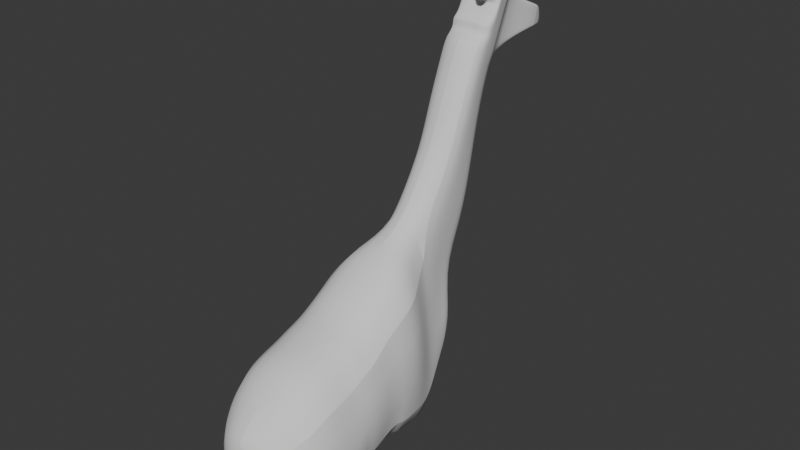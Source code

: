 # Source: Giraffe5.blend  (saved by Blender 4.1.24; exported with 4.5.12 LTS)
import bpy
from mathutils import Matrix  # noqa: F401  (used for matrix-valued properties, if any)

bpy.ops.wm.read_factory_settings(use_empty=True)
scene = bpy.context.scene
scene.name = 'Scene'

# ---- collections
col_collection = bpy.data.collections.new('Collection'); scene.collection.children.link(col_collection)

# ---- world
world_world = bpy.data.worlds.new('World'); scene.world = world_world
world_world.use_nodes = True; world_world.node_tree.nodes.clear()
_N = world_world.node_tree.nodes; _L = world_world.node_tree.links
n0 = _N.new('ShaderNodeOutputWorld'); n0.name = 'World Output'; n0.location = (300, 300)
n1 = _N.new('ShaderNodeBackground'); n1.name = 'Background'; n1.location = (10, 300)
n1.inputs[0].default_value = (0.05088, 0.05088, 0.05088, 1.0)
_L.new(n1.outputs[0], n0.inputs[0])
n0.is_active_output = True
world_world.color = (0.05088, 0.05088, 0.05088)
world_world.use_sun_shadow = False
world_world.sun_shadow_jitter_overblur = 0.0

# ---- meshes
me_cube_001 = bpy.data.meshes.new('Cube.001')
me_cube_001.from_pydata([(-1.008, 0.4568, -2.509), (-1.008, 0.4326, -0.161), (-1.0, 0.9278, -2.153), (-1.0, 0.9521, 0.0008351), (0.8867, 0.4811, -2.509), (0.8867, 0.4568, -0.161), (0.8786, 0.9035, -2.153), (0.8786, 0.9278, 0.0008351), (-1.002, -0.006094, -2.509), (-1.002, 0.01818, -0.2661), (0.8927, 0.01818, -2.509), (0.8927, 0.04245, -0.2661), (-0.9628, -0.2322, -2.47), (-0.9628, -0.2646, -0.4421), (0.8592, -0.2089, -2.47), (0.8592, -0.2412, -0.4421), (-0.869, -0.4913, -2.375), (-0.869, -0.4913, -0.6429), (0.7719, -0.4702, -2.375), (0.7719, -0.4702, -0.6429), (-0.6428, -0.7877, -2.14), (-0.6428, -0.7877, -0.8776), (0.5534, -0.7724, -2.14), (0.5534, -0.7724, -0.8776), (-0.2313, -0.9518, -1.708), (-0.2313, -1.0, -1.366), (0.1463, -0.947, -1.708), (0.1463, -0.9955, -1.366), (-0.9428, 1.242, -2.095), (-0.9428, 1.275, 0.2582), (0.8267, 1.22, -2.095), (0.8267, 1.252, 0.2582), (-0.936, 1.631, -2.159), (-0.936, 1.631, 0.5252), (0.8335, 1.608, -2.159), (0.8335, 1.608, 0.5252), (-0.8983, 2.019, -2.164), (-0.8983, 1.947, 0.708), (0.8042, 1.997, -2.164), (0.8042, 1.925, 0.708), (-0.8662, 2.351, -2.272), (-0.4413, 2.51, 0.9118), (0.7808, 2.33, -2.272), (0.2849, 2.488, 0.9118), (-0.6391, 3.012, -1.011), (-0.3411, 3.218, 0.0485), (0.5692, 2.996, -1.011), (0.1916, 3.202, 0.0485), (-0.788, 2.577, -1.716), (0.7101, 2.558, -1.716), (0.2537, 2.829, 0.2918), (-0.4068, 2.848, 0.2918), (-0.3294, 3.252, -0.5395), (-0.2046, 3.352, -0.1482), (0.2662, 3.244, -0.5395), (0.05801, 3.345, -0.1482), (0.3498, -0.8597, -1.924), (-0.437, -0.8697, -1.924), (-0.437, -0.9507, -1.081), (0.3498, -0.9406, -1.081), (-1.004, 0.6761, -2.129), (-1.004, 0.6923, -0.08007), (0.8827, 0.6761, -2.129), (0.8827, 0.6923, -0.08007), (0.8301, 1.503, -2.03), (0.8301, 1.43, 0.3917), (-0.9394, 1.526, -2.03), (-0.9394, 1.453, 0.3917), (-0.4377, 2.974, 1.564), (0.2885, 2.953, 1.564), (-0.3375, 3.635, 0.8221), (0.1952, 3.62, 0.8221), (0.2574, 3.246, 1.065), (-0.4032, 3.266, 1.065), (-0.201, 3.77, 0.6254), (0.06161, 3.762, 0.6254), (-0.4322, 3.464, 2.643), (0.294, 3.443, 2.643), (-0.3321, 3.936, 2.386), (0.2006, 3.921, 2.386), (0.2628, 3.702, 2.481), (-0.3977, 3.722, 2.481), (-0.1955, 4.145, 2.304), (0.06705, 4.137, 2.304), (-0.1948, 3.982, 1.445), (-0.3277, 3.815, 1.581), (0.06077, 3.974, 1.445), (-0.3916, 3.53, 1.745), (-0.4252, 3.263, 2.067), (0.1908, 3.799, 1.581), (0.2513, 3.512, 1.745), (0.2816, 3.243, 2.067), (-0.4295, 3.731, 3.259), (0.2968, 3.709, 3.259), (-0.3293, 4.155, 3.09), (0.2034, 4.14, 3.09), (0.2656, 3.922, 3.185), (-0.395, 3.941, 3.185), (-0.1928, 4.364, 3.008), (0.06984, 4.357, 3.008), (-0.4288, 3.814, 3.508), (0.2974, 3.793, 3.508), (-0.3287, 4.259, 3.211), (0.2041, 4.244, 3.211), (0.2662, 4.086, 3.461), (-0.3943, 4.105, 3.461), (-0.1921, 4.475, 3.183), (0.07047, 4.467, 3.183), (-0.4266, 4.351, 4.172), (0.2996, 4.331, 4.179), (-0.3264, 4.7, 4.223), (0.2063, 4.684, 4.223), (0.2684, 4.398, 4.196), (-0.3921, 4.418, 4.196), (-0.1899, 4.841, 4.127), (0.07271, 4.833, 4.127), (-0.4284, 4.011, 3.624), (0.2978, 3.99, 3.624), (-0.3283, 4.34, 3.397), (-0.1917, 4.542, 3.356), (0.07088, 4.534, 3.356), (-0.3939, 4.155, 3.573), (0.2045, 4.324, 3.397), (0.2666, 4.136, 3.573), (0.2981, 3.946, 3.789), (-0.328, 4.395, 3.522), (-0.3936, 4.195, 3.667), (0.2669, 4.175, 3.667), (-0.4281, 3.968, 3.789), (-0.1914, 4.587, 3.473), (0.07116, 4.58, 3.473), (0.2047, 4.379, 3.522), (0.2984, 4.103, 3.823), (-0.3277, 4.46, 3.672), (-0.3933, 4.242, 3.781), (0.2672, 4.223, 3.781), (-0.4278, 4.124, 3.823), (-0.1911, 4.642, 3.613), (0.07149, 4.634, 3.613), (0.2051, 4.444, 3.672), (0.2988, 4.195, 4.01), (-0.3272, 4.544, 3.865), (-0.3929, 4.304, 3.926), (0.2677, 4.284, 3.926), (-0.4274, 4.216, 4.01), (-0.1907, 4.711, 3.793), (0.07192, 4.704, 3.793), (0.2055, 4.528, 3.865), (0.2992, 4.228, 4.028), (-0.3268, 4.622, 4.044), (-0.3925, 4.361, 4.061), (0.268, 4.341, 4.061), (-0.427, 4.248, 4.021), (-0.1903, 4.776, 3.96), (0.07231, 4.769, 3.96), (0.2059, 4.606, 4.044), (-0.2607, 4.237, 4.206), (0.1322, 4.226, 4.21), (0.132, 4.171, 4.128), (-0.2609, 4.182, 4.124), (-0.7135, 2.795, -1.363), (0.2227, 3.016, 0.1701), (0.6397, 2.777, -1.363), (-0.374, 3.033, 0.1701), (0.2263, 3.433, 0.9437), (-0.3704, 3.45, 0.9437), (0.2317, 3.811, 2.434), (-0.3649, 3.829, 2.434), (0.221, 3.655, 1.663), (-0.3597, 3.672, 1.663), (0.2345, 4.031, 3.138), (-0.3621, 4.048, 3.138), (0.2351, 4.165, 3.336), (-0.3615, 4.182, 3.336), (0.2374, 4.53, 4.307), (-0.3593, 4.547, 4.307), (0.2355, 4.23, 3.485), (-0.3611, 4.247, 3.485), (0.2358, 4.277, 3.595), (-0.3608, 4.295, 3.595), (0.2361, 4.334, 3.726), (-0.3605, 4.351, 3.726), (0.2366, 4.406, 3.895), (-0.3601, 4.424, 3.895), (0.237, 4.474, 4.052), (-0.3597, 4.491, 4.052), (-0.177, 5.006, 3.305), (0.06371, 5.002, 3.305), (-0.175, 5.203, 3.86), (0.06576, 5.199, 3.86), (-0.1767, 5.039, 3.391), (0.06409, 5.036, 3.391), (-0.1764, 5.076, 3.534), (0.06434, 5.072, 3.534), (-0.1761, 5.103, 3.604), (0.06464, 5.099, 3.604), (-0.1757, 5.138, 3.694), (0.06503, 5.134, 3.694), (-0.1754, 5.17, 3.777), (0.0654, 5.167, 3.777), (-0.2222, 5.536, 3.377), (0.1143, 5.534, 3.377), (-0.2193, 5.647, 3.689), (0.1171, 5.644, 3.689), (-0.2216, 5.555, 3.425), (0.1148, 5.553, 3.425), (-0.2213, 5.576, 3.505), (0.1151, 5.573, 3.505), (-0.2208, 5.591, 3.545), (0.1156, 5.589, 3.545), (-0.2203, 5.61, 3.595), (0.1161, 5.608, 3.595), (-0.2198, 5.628, 3.642), (0.1166, 5.626, 3.642), (-0.08167, 5.838, 3.318), (-0.03929, 5.836, 3.318), (-0.08131, 5.749, 3.603), (-0.03893, 5.748, 3.603), (-0.08161, 5.848, 3.346), (-0.03922, 5.847, 3.346), (-0.08156, 5.86, 3.392), (-0.03918, 5.859, 3.392), (-0.08151, 5.853, 3.415), (-0.03912, 5.852, 3.415), (-0.08144, 5.845, 3.463), (-0.03905, 5.844, 3.463), (-0.08138, 5.809, 3.519), (-0.03899, 5.808, 3.519), (-0.06068, 0.9156, -2.153), (-0.06068, 0.8788, 0.218), (-0.06068, 0.469, -2.509), (-0.06068, 0.3836, 0.05624), (-0.05475, 0.006042, -2.509), (-0.05475, -0.03076, -0.04893), (-0.05184, -0.2206, -2.47), (-0.05184, -0.314, -0.2249), (-0.04851, -0.4807, -2.375), (-0.04851, -0.5418, -0.4256), (-0.04468, -0.78, -2.14), (-0.04468, -0.8411, -0.6604), (-0.04251, -0.9494, -1.708), (-0.04251, -0.9979, -1.366), (-0.05807, 1.231, -2.095), (-0.05807, 1.202, 0.4755), (-0.05127, 1.619, -2.159), (-0.05127, 1.558, 0.7424), (-0.04708, 2.008, -2.164), (-0.04708, 1.875, 0.9252), (-0.04269, 2.34, -2.272), (-0.07819, 2.438, 1.129), (-0.03495, 3.004, -1.011), (-0.03891, 2.568, -1.716), (-0.03159, 3.248, -0.5395), (-0.07329, 3.349, -0.1482), (-0.04359, -1.007, -0.8642), (-0.04359, -0.8647, -1.924), (-0.06068, 0.6312, 0.1371), (-0.06068, 0.6761, -2.129), (-0.05467, 1.38, 0.6089), (-0.05467, 1.514, -2.03), (-0.07458, 2.903, 1.781), (-0.06969, 3.766, 0.6254), (-0.06914, 3.392, 2.86), (-0.06425, 4.141, 2.304), (-0.07179, 3.192, 2.284), (-0.06703, 3.978, 1.445), (-0.06636, 3.659, 3.476), (-0.06146, 4.36, 3.008), (-0.06573, 3.742, 3.621), (-0.06083, 4.471, 3.183), (-0.06349, 4.341, 4.176), (-0.06007, 4.692, 4.223), (-0.06182, 4.408, 4.196), (-0.05859, 4.837, 4.127), (-0.06531, 4.001, 3.624), (-0.06504, 3.957, 3.789), (-0.06471, 4.113, 3.823), (-0.06428, 4.206, 4.01), (-0.06388, 4.238, 4.025), (-0.06423, 4.232, 4.208), (-0.06444, 4.176, 4.126), (-0.06095, 4.538, 4.307), (-0.03693, 2.786, -1.363), (-0.05667, 5.004, 3.305), (-0.05462, 5.201, 3.86), (-0.05395, 5.535, 3.377), (-0.05108, 5.646, 3.689), (-0.06048, 5.837, 3.318), (-0.06012, 5.749, 3.603), (-0.06041, 5.848, 3.346), (-0.06037, 5.86, 3.392), (-0.06032, 5.852, 3.415), (-0.06025, 5.844, 3.463), (-0.06018, 5.809, 3.519), (-0.5237, 3.915, 4.6), (-0.524, 3.733, 4.333), (-0.21, 3.715, 4.339), (-0.2096, 3.897, 4.606), (0.4397, 3.696, 4.299), (0.44, 3.908, 4.612), (0.1599, 3.929, 4.604), (0.1596, 3.716, 4.292)], [], [(60, 61, 3, 2), (229, 7, 31, 243), (62, 63, 5, 4), (231, 1, 9, 233), (257, 62, 4, 230), (256, 61, 1, 231), (232, 10, 14, 234), (4, 5, 11, 10), (1, 0, 8, 9), (230, 4, 10, 232), (234, 14, 18, 236), (9, 8, 12, 13), (233, 9, 13, 235), (10, 11, 15, 14), (237, 17, 21, 239), (13, 12, 16, 17), (235, 13, 17, 237), (14, 15, 19, 18), (255, 56, 26, 240), (18, 19, 23, 22), (236, 18, 22, 238), (17, 16, 20, 21), (240, 241, 25, 24), (58, 57, 24, 25), (254, 58, 25, 241), (56, 59, 27, 26), (65, 64, 34, 35), (2, 3, 29, 28), (7, 6, 30, 31), (228, 2, 28, 242), (245, 35, 39, 247), (259, 66, 32, 244), (258, 65, 35, 245), (66, 67, 33, 32), (39, 38, 42, 43), (32, 33, 37, 36), (35, 34, 38, 39), (244, 32, 36, 246), (282, 160, 44, 250), (246, 36, 40, 248), (247, 39, 43, 249), (36, 37, 41, 40), (253, 53, 74, 261), (47, 55, 75, 71), (160, 163, 45, 44), (161, 162, 46, 47), (43, 42, 49, 50), (40, 41, 51, 48), (163, 51, 73, 165), (248, 40, 48, 251), (252, 253, 55, 54), (44, 45, 53, 52), (47, 46, 54, 55), (250, 44, 52, 252), (22, 23, 59, 56), (239, 21, 58, 254), (21, 20, 57, 58), (238, 22, 56, 255), (229, 3, 61, 256), (228, 6, 62, 257), (6, 7, 63, 62), (0, 1, 61, 60), (28, 29, 67, 66), (243, 31, 65, 258), (242, 28, 66, 259), (31, 30, 64, 65), (169, 87, 81, 167), (265, 84, 82, 263), (84, 85, 78, 82), (51, 41, 68, 73), (249, 43, 69, 260), (53, 45, 70, 74), (43, 50, 72, 69), (161, 47, 71, 164), (262, 77, 93, 266), (166, 79, 95, 170), (77, 80, 96, 93), (87, 88, 76, 81), (89, 86, 83, 79), (91, 90, 80, 77), (168, 89, 79, 166), (264, 91, 77, 262), (260, 69, 91, 264), (164, 71, 89, 168), (69, 72, 90, 91), (71, 75, 86, 89), (73, 68, 88, 87), (74, 70, 85, 84), (261, 74, 84, 265), (165, 73, 87, 169), (95, 99, 107, 103), (97, 92, 100, 105), (171, 97, 105, 173), (82, 78, 94, 98), (263, 82, 98, 267), (167, 81, 97, 171), (81, 76, 92, 97), (79, 83, 99, 95), (120, 107, 187, 191), (153, 149, 110, 114), (270, 108, 156, 279), (93, 96, 104, 101), (170, 95, 103, 172), (266, 93, 101, 268), (98, 94, 102, 106), (267, 98, 106, 269), (271, 111, 115, 273), (281, 174, 111, 271), (270, 109, 112, 272), (185, 150, 113, 175), (150, 152, 108, 113), (155, 154, 115, 111), (148, 151, 112, 109), (184, 155, 111, 174), (172, 103, 122, 176), (101, 104, 123, 117), (103, 107, 120, 122), (105, 100, 116, 121), (173, 105, 121, 177), (268, 101, 117, 274), (106, 102, 118, 119), (115, 154, 199, 189), (176, 122, 131, 178), (117, 123, 127, 124), (122, 120, 130, 131), (121, 116, 128, 126), (177, 121, 126, 179), (274, 117, 124, 275), (119, 118, 125, 129), (119, 129, 192, 190), (178, 131, 139, 180), (124, 127, 135, 132), (131, 130, 138, 139), (126, 128, 136, 134), (179, 126, 134, 181), (275, 124, 132, 276), (129, 125, 133, 137), (153, 114, 188, 198), (180, 139, 147, 182), (132, 135, 143, 140), (139, 138, 146, 147), (134, 136, 144, 142), (181, 134, 142, 183), (276, 132, 140, 277), (137, 133, 141, 145), (106, 119, 190, 186), (182, 147, 155, 184), (140, 143, 151, 148), (147, 146, 154, 155), (142, 144, 152, 150), (183, 142, 150, 185), (277, 140, 148, 278), (145, 141, 149, 153), (154, 146, 197, 199), (157, 279, 300, 299), (108, 152, 159, 156), (278, 148, 158, 280), (148, 109, 157, 158), (141, 183, 185, 149), (143, 182, 184, 151), (133, 181, 183, 141), (135, 180, 182, 143), (125, 179, 181, 133), (127, 178, 180, 135), (118, 177, 179, 125), (123, 176, 178, 127), (102, 173, 177, 118), (104, 172, 176, 123), (151, 184, 174, 112), (149, 185, 175, 110), (272, 112, 174, 281), (96, 170, 172, 104), (78, 167, 171, 94), (94, 171, 173, 102), (70, 165, 169, 85), (72, 164, 168, 90), (90, 168, 166, 80), (80, 166, 170, 96), (50, 161, 164, 72), (85, 169, 167, 78), (45, 163, 165, 70), (50, 49, 162, 161), (48, 51, 163, 160), (251, 48, 160, 282), (199, 197, 211, 213), (196, 198, 212, 210), (193, 191, 205, 207), (190, 192, 206, 204), (197, 195, 209, 211), (191, 187, 201, 205), (130, 120, 191, 193), (269, 106, 186, 283), (273, 115, 189, 284), (129, 137, 194, 192), (138, 130, 193, 195), (137, 145, 196, 194), (146, 138, 195, 197), (145, 153, 198, 196), (209, 207, 221, 223), (285, 200, 214, 287), (206, 208, 222, 220), (213, 211, 225, 227), (210, 212, 226, 224), (207, 205, 219, 221), (192, 194, 208, 206), (283, 186, 200, 285), (195, 193, 207, 209), (284, 189, 203, 286), (198, 188, 202, 212), (186, 190, 204, 200), (189, 199, 213, 203), (194, 196, 210, 208), (293, 226, 216, 288), (287, 214, 218, 289), (289, 218, 220, 290), (290, 220, 222, 291), (291, 222, 224, 292), (292, 224, 226, 293), (286, 203, 217, 288), (212, 202, 216, 226), (200, 204, 218, 214), (203, 213, 227, 217), (208, 210, 224, 222), (205, 201, 215, 219), (211, 209, 223, 225), (204, 206, 220, 218), (202, 286, 288, 216), (225, 292, 293, 227), (223, 291, 292, 225), (221, 290, 291, 223), (219, 289, 290, 221), (215, 287, 289, 219), (227, 293, 288, 217), (188, 284, 286, 202), (187, 283, 285, 201), (201, 285, 287, 215), (114, 273, 284, 188), (107, 269, 283, 187), (49, 251, 282, 162), (113, 272, 281, 175), (152, 278, 280, 159), (279, 156, 294, 297), (144, 277, 278, 152), (136, 276, 277, 144), (128, 275, 276, 136), (116, 274, 275, 128), (100, 268, 274, 116), (108, 270, 272, 113), (175, 281, 271, 110), (110, 271, 273, 114), (99, 267, 269, 107), (92, 266, 268, 100), (109, 270, 279, 157), (83, 263, 267, 99), (75, 261, 265, 86), (68, 260, 264, 88), (88, 264, 262, 76), (76, 262, 266, 92), (41, 249, 260, 68), (86, 265, 263, 83), (30, 242, 259, 64), (29, 243, 258, 67), (2, 228, 257, 60), (7, 229, 256, 63), (20, 238, 255, 57), (23, 239, 254, 59), (46, 250, 252, 54), (52, 53, 253, 252), (42, 248, 251, 49), (55, 253, 261, 75), (37, 247, 249, 41), (38, 246, 248, 42), (162, 282, 250, 46), (34, 244, 246, 38), (67, 258, 245, 33), (64, 259, 244, 34), (33, 245, 247, 37), (6, 228, 242, 30), (59, 254, 241, 27), (26, 27, 241, 240), (16, 236, 238, 20), (57, 255, 240, 24), (15, 235, 237, 19), (19, 237, 239, 23), (11, 233, 235, 15), (12, 234, 236, 16), (0, 230, 232, 8), (8, 232, 234, 12), (63, 256, 231, 5), (60, 257, 230, 0), (5, 231, 233, 11), (3, 229, 243, 29), (295, 296, 297, 294), (156, 159, 295, 294), (280, 279, 297, 296), (159, 280, 296, 295), (301, 298, 299, 300), (158, 157, 299, 298), (280, 158, 298, 301), (279, 280, 301, 300)])
me_cube_001.polygons.foreach_set('use_smooth', [True] * 300)
_k = set([(0, 8), (0, 60), (0, 230), (1, 9), (1, 61), (2, 28), (2, 60), (3, 29), (3, 61), (4, 10), (4, 62), (4, 230), (5, 11), (5, 63), (6, 30), (6, 62), (7, 31), (7, 63), (8, 12), (9, 13), (10, 14), (11, 15), (12, 16), (13, 17), (14, 18), (15, 19), (16, 20), (17, 21), (18, 22), (19, 23), (20, 57), (20, 238), (21, 58), (22, 56), (22, 238), (23, 59), (28, 66), (29, 67), (30, 64), (31, 65), (32, 36), (32, 66), (32, 244), (33, 37), (33, 67), (34, 38), (34, 64), (34, 244), (35, 39), (35, 65), (36, 40), (37, 41), (38, 42), (39, 43), (40, 48), (40, 248), (41, 68), (41, 249), (42, 49), (42, 248), (43, 69), (43, 249), (44, 45), (44, 52), (44, 160), (46, 47), (46, 54), (46, 162), (48, 160), (49, 162), (52, 53), (53, 74), (54, 55), (55, 75), (58, 254), (59, 254), (60, 257), (62, 257), (64, 259), (66, 259), (68, 88), (69, 91), (74, 84), (75, 86), (76, 88), (76, 92), (77, 91), (77, 93), (82, 84), (82, 98), (83, 86), (83, 99), (92, 100), (93, 101), (98, 106), (99, 107), (100, 116), (100, 268), (101, 117), (101, 268), (106, 119), (106, 186), (106, 269), (107, 120), (107, 187), (107, 269), (108, 113), (108, 152), (108, 156), (108, 270), (109, 112), (109, 148), (109, 157), (109, 270), (110, 114), (110, 175), (111, 115), (111, 174), (112, 174), (112, 272), (113, 175), (113, 272), (114, 153), (114, 188), (115, 154), (115, 189), (116, 128), (116, 274), (117, 124), (117, 274), (119, 129), (120, 130), (124, 132), (124, 275), (128, 136), (128, 275), (129, 137), (130, 138), (132, 140), (132, 276), (136, 144), (136, 276), (137, 145), (138, 146), (140, 148), (140, 277), (144, 152), (144, 277), (145, 153), (146, 154), (148, 158), (148, 278), (152, 159), (152, 278), (156, 159), (156, 279), (157, 158), (157, 279), (158, 280), (159, 280), (174, 281), (175, 281), (186, 200), (187, 201), (188, 202), (189, 203), (200, 204), (200, 214), (201, 205), (201, 215), (202, 212), (202, 216), (203, 213), (203, 217), (205, 207), (206, 208), (207, 209), (208, 210), (209, 211), (210, 212), (211, 213), (214, 218), (214, 287), (215, 219), (215, 287), (216, 226), (217, 227), (218, 220), (219, 221), (220, 222), (220, 290), (221, 223), (221, 290), (222, 224), (223, 225), (224, 226), (225, 227), (237, 239), (239, 254), (247, 249), (249, 260), (260, 264), (262, 264), (262, 266), (266, 268), (294, 295), (294, 297), (295, 296), (298, 299), (298, 301), (299, 300)])
me_cube_001.attributes.new('sharp_edge', 'BOOLEAN', 'EDGE').data.foreach_set('value', [ (min(e.vertices), max(e.vertices)) in _k for e in me_cube_001.edges])
_uv = me_cube_001.uv_layers.new(name='UVMap')
_uv.uv.foreach_set('vector', [0.375, 0.125, 0.625, 0.125, 0.625, 0.25, 0.375, 0.25, 0.75, 0.5, 0.625, 0.5, 0.625, 0.5, 0.75, 0.5, 0.375, 0.625, 0.625, 0.625, 0.625, 0.75, 0.375, 0.75, 0.75, 0.75, 0.875, 0.75, 0.875, 0.75, 0.75, 0.75, 0.25, 0.625, 0.375, 0.625, 0.375, 0.75, 0.25, 0.75, 0.75, 0.625, 0.875, 0.625, 0.875, 0.75, 0.75, 0.75, 0.25, 0.75, 0.375, 0.75, 0.375, 0.75, 0.25, 0.75, 0.375, 0.75, 0.625, 0.75, 0.625, 0.75, 0.375, 0.75, 0.625, 0.0, 0.375, 0.0, 0.375, 0.0, 0.625, 0.0, 0.25, 0.75, 0.375, 0.75, 0.375, 0.75, 0.25, 0.75, 0.25, 0.75, 0.375, 0.75, 0.375, 0.75, 0.25, 0.75, 0.625, 0.0, 0.375, 0.0, 0.375, 0.0, 0.625, 0.0, 0.75, 0.75, 0.875, 0.75, 0.875, 0.75, 0.75, 0.75, 0.375, 0.75, 0.625, 0.75, 0.625, 0.75, 0.375, 0.75, 0.75, 0.75, 0.875, 0.75, 0.875, 0.75, 0.75, 0.75, 0.625, 0.0, 0.375, 0.0, 0.375, 0.0, 0.625, 0.0, 0.75, 0.75, 0.875, 0.75, 0.875, 0.75, 0.75, 0.75, 0.375, 0.75, 0.625, 0.75, 0.625, 0.75, 0.375, 0.75, 0.25, 0.75, 0.375, 0.75, 0.375, 0.75, 0.25, 0.75, 0.375, 0.75, 0.625, 0.75, 0.625, 0.75, 0.375, 0.75, 0.25, 0.75, 0.375, 0.75, 0.375, 0.75, 0.25, 0.75, 0.625, 0.0, 0.375, 0.0, 0.375, 0.0, 0.625, 0.0, 0.375, 0.875, 0.625, 0.875, 0.625, 1.0, 0.375, 1.0, 0.625, 0.0, 0.375, 0.0, 0.375, 0.0, 0.625, 0.0, 0.75, 0.75, 0.875, 0.75, 0.875, 0.75, 0.75, 0.75, 0.375, 0.75, 0.625, 0.75, 0.625, 0.75, 0.375, 0.75, 0.625, 0.5, 0.375, 0.5, 0.375, 0.5, 0.625, 0.5, 0.375, 0.25, 0.625, 0.25, 0.625, 0.25, 0.375, 0.25, 0.625, 0.5, 0.375, 0.5, 0.375, 0.5, 0.625, 0.5, 0.25, 0.5, 0.125, 0.5, 0.125, 0.5, 0.25, 0.5, 0.75, 0.5, 0.625, 0.5, 0.625, 0.5, 0.75, 0.5, 0.25, 0.5, 0.125, 0.5, 0.125, 0.5, 0.25, 0.5, 0.75, 0.5, 0.625, 0.5, 0.625, 0.5, 0.75, 0.5, 0.375, 0.25, 0.625, 0.25, 0.625, 0.25, 0.375, 0.25, 0.625, 0.5, 0.375, 0.5, 0.375, 0.5, 0.625, 0.5, 0.375, 0.25, 0.625, 0.25, 0.625, 0.25, 0.375, 0.25, 0.625, 0.5, 0.375, 0.5, 0.375, 0.5, 0.625, 0.5, 0.25, 0.5, 0.125, 0.5, 0.125, 0.5, 0.25, 0.5, 0.25, 0.5, 0.125, 0.5, 0.125, 0.5, 0.25, 0.5, 0.25, 0.5, 0.125, 0.5, 0.125, 0.5, 0.25, 0.5, 0.75, 0.5, 0.625, 0.5, 0.625, 0.5, 0.75, 0.5, 0.375, 0.25, 0.625, 0.25, 0.625, 0.25, 0.375, 0.25, 0.625, 0.375, 0.625, 0.25, 0.625, 0.25, 0.625, 0.375, 0.625, 0.5, 0.625, 0.5, 0.625, 0.5, 0.625, 0.5, 0.375, 0.25, 0.625, 0.25, 0.625, 0.25, 0.375, 0.25, 0.625, 0.5, 0.375, 0.5, 0.375, 0.5, 0.625, 0.5, 0.625, 0.5, 0.375, 0.5, 0.375, 0.5, 0.625, 0.5, 0.375, 0.25, 0.625, 0.25, 0.625, 0.25, 0.375, 0.25, 0.625, 0.25, 0.625, 0.25, 0.625, 0.25, 0.625, 0.25, 0.25, 0.5, 0.125, 0.5, 0.125, 0.5, 0.25, 0.5, 0.375, 0.375, 0.625, 0.375, 0.625, 0.5, 0.375, 0.5, 0.375, 0.25, 0.625, 0.25, 0.625, 0.25, 0.375, 0.25, 0.625, 0.5, 0.375, 0.5, 0.375, 0.5, 0.625, 0.5, 0.25, 0.5, 0.125, 0.5, 0.125, 0.5, 0.25, 0.5, 0.375, 0.75, 0.625, 0.75, 0.625, 0.75, 0.375, 0.75, 0.75, 0.75, 0.875, 0.75, 0.875, 0.75, 0.75, 0.75, 0.625, 0.0, 0.375, 0.0, 0.375, 0.0, 0.625, 0.0, 0.25, 0.75, 0.375, 0.75, 0.375, 0.75, 0.25, 0.75, 0.75, 0.5, 0.875, 0.5, 0.875, 0.625, 0.75, 0.625, 0.25, 0.5, 0.375, 0.5, 0.375, 0.625, 0.25, 0.625, 0.375, 0.5, 0.625, 0.5, 0.625, 0.625, 0.375, 0.625, 0.375, 0.0, 0.625, 0.0, 0.625, 0.125, 0.375, 0.125, 0.375, 0.25, 0.625, 0.25, 0.625, 0.25, 0.375, 0.25, 0.75, 0.5, 0.625, 0.5, 0.625, 0.5, 0.75, 0.5, 0.25, 0.5, 0.125, 0.5, 0.125, 0.5, 0.25, 0.5, 0.625, 0.5, 0.375, 0.5, 0.375, 0.5, 0.625, 0.5, 0.625, 0.25, 0.625, 0.25, 0.625, 0.25, 0.625, 0.25, 0.625, 0.375, 0.625, 0.25, 0.625, 0.25, 0.625, 0.375, 0.625, 0.25, 0.625, 0.25, 0.625, 0.25, 0.625, 0.25, 0.625, 0.25, 0.625, 0.25, 0.625, 0.25, 0.625, 0.25, 0.75, 0.5, 0.625, 0.5, 0.625, 0.5, 0.75, 0.5, 0.625, 0.25, 0.625, 0.25, 0.625, 0.25, 0.625, 0.25, 0.625, 0.5, 0.625, 0.5, 0.625, 0.5, 0.625, 0.5, 0.625, 0.5, 0.625, 0.5, 0.625, 0.5, 0.625, 0.5, 0.75, 0.5, 0.625, 0.5, 0.625, 0.5, 0.75, 0.5, 0.625, 0.5, 0.625, 0.5, 0.625, 0.5, 0.625, 0.5, 0.625, 0.5, 0.625, 0.5, 0.625, 0.5, 0.625, 0.5, 0.625, 0.25, 0.625, 0.25, 0.625, 0.25, 0.625, 0.25, 0.625, 0.5, 0.625, 0.5, 0.625, 0.5, 0.625, 0.5, 0.625, 0.5, 0.625, 0.5, 0.625, 0.5, 0.625, 0.5, 0.625, 0.5, 0.625, 0.5, 0.625, 0.5, 0.625, 0.5, 0.75, 0.5, 0.625, 0.5, 0.625, 0.5, 0.75, 0.5, 0.75, 0.5, 0.625, 0.5, 0.625, 0.5, 0.75, 0.5, 0.625, 0.5, 0.625, 0.5, 0.625, 0.5, 0.625, 0.5, 0.625, 0.5, 0.625, 0.5, 0.625, 0.5, 0.625, 0.5, 0.625, 0.5, 0.625, 0.5, 0.625, 0.5, 0.625, 0.5, 0.625, 0.25, 0.625, 0.25, 0.625, 0.25, 0.625, 0.25, 0.625, 0.25, 0.625, 0.25, 0.625, 0.25, 0.625, 0.25, 0.625, 0.375, 0.625, 0.25, 0.625, 0.25, 0.625, 0.375, 0.625, 0.25, 0.625, 0.25, 0.625, 0.25, 0.625, 0.25, 0.625, 0.5, 0.625, 0.5, 0.625, 0.5, 0.625, 0.5, 0.625, 0.25, 0.625, 0.25, 0.625, 0.25, 0.625, 0.25, 0.625, 0.25, 0.625, 0.25, 0.625, 0.25, 0.625, 0.25, 0.625, 0.25, 0.625, 0.25, 0.625, 0.25, 0.625, 0.25, 0.625, 0.375, 0.625, 0.25, 0.625, 0.25, 0.625, 0.375, 0.625, 0.25, 0.625, 0.25, 0.625, 0.25, 0.625, 0.25, 0.625, 0.25, 0.625, 0.25, 0.625, 0.25, 0.625, 0.25, 0.625, 0.5, 0.625, 0.5, 0.625, 0.5, 0.625, 0.5, 0.625, 0.5, 0.625, 0.5, 0.625, 0.5, 0.625, 0.5, 0.625, 0.25, 0.625, 0.25, 0.625, 0.25, 0.625, 0.25, 0.75, 0.5, 0.875, 0.5, 0.875, 0.5, 0.75, 0.5, 0.625, 0.5, 0.625, 0.5, 0.625, 0.5, 0.625, 0.5, 0.625, 0.5, 0.625, 0.5, 0.625, 0.5, 0.625, 0.5, 0.75, 0.5, 0.625, 0.5, 0.625, 0.5, 0.75, 0.5, 0.625, 0.25, 0.625, 0.25, 0.625, 0.25, 0.625, 0.25, 0.625, 0.375, 0.625, 0.25, 0.625, 0.25, 0.625, 0.375, 0.75, 0.5, 0.625, 0.5, 0.625, 0.5, 0.75, 0.5, 0.75, 0.5, 0.625, 0.5, 0.625, 0.5, 0.75, 0.5, 0.75, 0.5, 0.625, 0.5, 0.625, 0.5, 0.75, 0.5, 0.625, 0.25, 0.625, 0.25, 0.625, 0.25, 0.625, 0.25, 0.625, 0.25, 0.625, 0.25, 0.625, 0.25, 0.625, 0.25, 0.625, 0.5, 0.625, 0.5, 0.625, 0.5, 0.625, 0.5, 0.625, 0.5, 0.625, 0.5, 0.625, 0.5, 0.625, 0.5, 0.625, 0.5, 0.625, 0.5, 0.625, 0.5, 0.625, 0.5, 0.625, 0.5, 0.625, 0.5, 0.625, 0.5, 0.625, 0.5, 0.625, 0.5, 0.625, 0.5, 0.625, 0.5, 0.625, 0.5, 0.625, 0.5, 0.625, 0.5, 0.625, 0.5, 0.625, 0.5, 0.625, 0.25, 0.625, 0.25, 0.625, 0.25, 0.625, 0.25, 0.625, 0.25, 0.625, 0.25, 0.625, 0.25, 0.625, 0.25, 0.75, 0.5, 0.625, 0.5, 0.625, 0.5, 0.75, 0.5, 0.625, 0.25, 0.625, 0.25, 0.625, 0.25, 0.625, 0.25, 0.625, 0.5, 0.625, 0.5, 0.625, 0.5, 0.625, 0.5, 0.625, 0.5, 0.625, 0.5, 0.625, 0.5, 0.625, 0.5, 0.625, 0.5, 0.625, 0.5, 0.625, 0.5, 0.625, 0.5, 0.625, 0.5, 0.625, 0.5, 0.625, 0.5, 0.625, 0.5, 0.625, 0.25, 0.625, 0.25, 0.625, 0.25, 0.625, 0.25, 0.625, 0.25, 0.625, 0.25, 0.625, 0.25, 0.625, 0.25, 0.75, 0.5, 0.625, 0.5, 0.625, 0.5, 0.75, 0.5, 0.625, 0.25, 0.625, 0.25, 0.625, 0.25, 0.625, 0.25, 0.625, 0.25, 0.625, 0.25, 0.625, 0.25, 0.625, 0.25, 0.625, 0.5, 0.625, 0.5, 0.625, 0.5, 0.625, 0.5, 0.625, 0.5, 0.625, 0.5, 0.625, 0.5, 0.625, 0.5, 0.625, 0.5, 0.625, 0.5, 0.625, 0.5, 0.625, 0.5, 0.625, 0.25, 0.625, 0.25, 0.625, 0.25, 0.625, 0.25, 0.625, 0.25, 0.625, 0.25, 0.625, 0.25, 0.625, 0.25, 0.75, 0.5, 0.625, 0.5, 0.625, 0.5, 0.75, 0.5, 0.625, 0.25, 0.625, 0.25, 0.625, 0.25, 0.625, 0.25, 0.625, 0.25, 0.625, 0.25, 0.625, 0.25, 0.625, 0.25, 0.625, 0.5, 0.625, 0.5, 0.625, 0.5, 0.625, 0.5, 0.625, 0.5, 0.625, 0.5, 0.625, 0.5, 0.625, 0.5, 0.625, 0.5, 0.625, 0.5, 0.625, 0.5, 0.625, 0.5, 0.625, 0.25, 0.625, 0.25, 0.625, 0.25, 0.625, 0.25, 0.625, 0.25, 0.625, 0.25, 0.625, 0.25, 0.625, 0.25, 0.75, 0.5, 0.625, 0.5, 0.625, 0.5, 0.75, 0.5, 0.625, 0.25, 0.625, 0.25, 0.625, 0.25, 0.625, 0.25, 0.625, 0.25, 0.625, 0.25, 0.625, 0.25, 0.625, 0.25, 0.625, 0.5, 0.625, 0.5, 0.625, 0.5, 0.625, 0.5, 0.625, 0.5, 0.625, 0.5, 0.625, 0.5, 0.625, 0.5, 0.625, 0.5, 0.625, 0.5, 0.625, 0.5, 0.625, 0.5, 0.625, 0.25, 0.625, 0.25, 0.625, 0.25, 0.625, 0.25, 0.625, 0.25, 0.625, 0.25, 0.625, 0.25, 0.625, 0.25, 0.75, 0.5, 0.625, 0.5, 0.625, 0.5, 0.75, 0.5, 0.625, 0.25, 0.625, 0.25, 0.625, 0.25, 0.625, 0.25, 0.625, 0.5, 0.625, 0.5, 0.625, 0.5, 0.625, 0.5, 0.625, 0.5, 0.75, 0.5, 0.75, 0.5, 0.625, 0.5, 0.625, 0.25, 0.625, 0.25, 0.625, 0.25, 0.625, 0.25, 0.75, 0.5, 0.625, 0.5, 0.625, 0.5, 0.75, 0.5, 0.625, 0.5, 0.625, 0.5, 0.625, 0.5, 0.625, 0.5, 0.625, 0.25, 0.625, 0.25, 0.625, 0.25, 0.625, 0.25, 0.625, 0.5, 0.625, 0.5, 0.625, 0.5, 0.625, 0.5, 0.625, 0.25, 0.625, 0.25, 0.625, 0.25, 0.625, 0.25, 0.625, 0.5, 0.625, 0.5, 0.625, 0.5, 0.625, 0.5, 0.625, 0.25, 0.625, 0.25, 0.625, 0.25, 0.625, 0.25, 0.625, 0.5, 0.625, 0.5, 0.625, 0.5, 0.625, 0.5, 0.625, 0.25, 0.625, 0.25, 0.625, 0.25, 0.625, 0.25, 0.625, 0.5, 0.625, 0.5, 0.625, 0.5, 0.625, 0.5, 0.625, 0.25, 0.625, 0.25, 0.625, 0.25, 0.625, 0.25, 0.625, 0.5, 0.625, 0.5, 0.625, 0.5, 0.625, 0.5, 0.625, 0.5, 0.625, 0.5, 0.625, 0.5, 0.625, 0.5, 0.625, 0.25, 0.625, 0.25, 0.625, 0.25, 0.625, 0.25, 0.75, 0.5, 0.625, 0.5, 0.625, 0.5, 0.75, 0.5, 0.625, 0.5, 0.625, 0.5, 0.625, 0.5, 0.625, 0.5, 0.625, 0.25, 0.625, 0.25, 0.625, 0.25, 0.625, 0.25, 0.625, 0.25, 0.625, 0.25, 0.625, 0.25, 0.625, 0.25, 0.625, 0.25, 0.625, 0.25, 0.625, 0.25, 0.625, 0.25, 0.625, 0.5, 0.625, 0.5, 0.625, 0.5, 0.625, 0.5, 0.625, 0.5, 0.625, 0.5, 0.625, 0.5, 0.625, 0.5, 0.625, 0.5, 0.625, 0.5, 0.625, 0.5, 0.625, 0.5, 0.625, 0.5, 0.625, 0.5, 0.625, 0.5, 0.625, 0.5, 0.625, 0.25, 0.625, 0.25, 0.625, 0.25, 0.625, 0.25, 0.625, 0.25, 0.625, 0.25, 0.625, 0.25, 0.625, 0.25, 0.625, 0.5, 0.375, 0.5, 0.375, 0.5, 0.625, 0.5, 0.375, 0.25, 0.625, 0.25, 0.625, 0.25, 0.375, 0.25, 0.25, 0.5, 0.125, 0.5, 0.125, 0.5, 0.25, 0.5, 0.625, 0.5, 0.625, 0.5, 0.625, 0.5, 0.625, 0.5, 0.625, 0.25, 0.625, 0.25, 0.625, 0.25, 0.625, 0.25, 0.625, 0.5, 0.625, 0.5, 0.625, 0.5, 0.625, 0.5, 0.625, 0.25, 0.625, 0.25, 0.625, 0.25, 0.625, 0.25, 0.625, 0.5, 0.625, 0.5, 0.625, 0.5, 0.625, 0.5, 0.625, 0.5, 0.625, 0.5, 0.625, 0.5, 0.625, 0.5, 0.625, 0.5, 0.625, 0.5, 0.625, 0.5, 0.625, 0.5, 0.625, 0.375, 0.625, 0.25, 0.625, 0.25, 0.625, 0.375, 0.75, 0.5, 0.625, 0.5, 0.625, 0.5, 0.75, 0.5, 0.625, 0.25, 0.625, 0.25, 0.625, 0.25, 0.625, 0.25, 0.625, 0.5, 0.625, 0.5, 0.625, 0.5, 0.625, 0.5, 0.625, 0.25, 0.625, 0.25, 0.625, 0.25, 0.625, 0.25, 0.625, 0.5, 0.625, 0.5, 0.625, 0.5, 0.625, 0.5, 0.625, 0.25, 0.625, 0.25, 0.625, 0.25, 0.625, 0.25, 0.625, 0.5, 0.625, 0.5, 0.625, 0.5, 0.625, 0.5, 0.625, 0.375, 0.625, 0.25, 0.625, 0.25, 0.625, 0.375, 0.625, 0.25, 0.625, 0.25, 0.625, 0.25, 0.625, 0.25, 0.625, 0.5, 0.625, 0.5, 0.625, 0.5, 0.625, 0.5, 0.625, 0.25, 0.625, 0.25, 0.625, 0.25, 0.625, 0.25, 0.625, 0.5, 0.625, 0.5, 0.625, 0.5, 0.625, 0.5, 0.625, 0.25, 0.625, 0.25, 0.625, 0.25, 0.625, 0.25, 0.625, 0.375, 0.625, 0.25, 0.625, 0.25, 0.625, 0.375, 0.625, 0.5, 0.625, 0.5, 0.625, 0.5, 0.625, 0.5, 0.75, 0.5, 0.625, 0.5, 0.625, 0.5, 0.75, 0.5, 0.625, 0.25, 0.625, 0.25, 0.625, 0.25, 0.625, 0.25, 0.625, 0.25, 0.625, 0.25, 0.625, 0.25, 0.625, 0.25, 0.625, 0.5, 0.625, 0.5, 0.625, 0.5, 0.625, 0.5, 0.625, 0.25, 0.625, 0.25, 0.625, 0.25, 0.625, 0.25, 0.625, 0.375, 0.625, 0.25, 0.625, 0.25, 0.625, 0.375, 0.625, 0.375, 0.625, 0.25, 0.625, 0.25, 0.625, 0.375, 0.625, 0.375, 0.625, 0.25, 0.625, 0.25, 0.625, 0.375, 0.625, 0.375, 0.625, 0.25, 0.625, 0.25, 0.625, 0.375, 0.625, 0.375, 0.625, 0.25, 0.625, 0.25, 0.625, 0.375, 0.625, 0.375, 0.625, 0.25, 0.625, 0.25, 0.625, 0.375, 0.75, 0.5, 0.625, 0.5, 0.625, 0.5, 0.75, 0.5, 0.625, 0.25, 0.625, 0.25, 0.625, 0.25, 0.625, 0.25, 0.625, 0.25, 0.625, 0.25, 0.625, 0.25, 0.625, 0.25, 0.625, 0.5, 0.625, 0.5, 0.625, 0.5, 0.625, 0.5, 0.625, 0.25, 0.625, 0.25, 0.625, 0.25, 0.625, 0.25, 0.625, 0.5, 0.625, 0.5, 0.625, 0.5, 0.625, 0.5, 0.625, 0.5, 0.625, 0.5, 0.625, 0.5, 0.625, 0.5, 0.625, 0.25, 0.625, 0.25, 0.625, 0.25, 0.625, 0.25, 0.875, 0.5, 0.75, 0.5, 0.75, 0.5, 0.875, 0.5, 0.625, 0.5, 0.625, 0.375, 0.625, 0.375, 0.625, 0.5, 0.625, 0.5, 0.625, 0.375, 0.625, 0.375, 0.625, 0.5, 0.625, 0.5, 0.625, 0.375, 0.625, 0.375, 0.625, 0.5, 0.625, 0.5, 0.625, 0.375, 0.625, 0.375, 0.625, 0.5, 0.625, 0.5, 0.625, 0.375, 0.625, 0.375, 0.625, 0.5, 0.625, 0.5, 0.625, 0.375, 0.625, 0.375, 0.625, 0.5, 0.875, 0.5, 0.75, 0.5, 0.75, 0.5, 0.875, 0.5, 0.625, 0.5, 0.625, 0.375, 0.625, 0.375, 0.625, 0.5, 0.625, 0.5, 0.625, 0.375, 0.625, 0.375, 0.625, 0.5, 0.875, 0.5, 0.75, 0.5, 0.75, 0.5, 0.875, 0.5, 0.625, 0.5, 0.625, 0.375, 0.625, 0.375, 0.625, 0.5, 0.375, 0.5, 0.25, 0.5, 0.25, 0.5, 0.375, 0.5, 0.875, 0.5, 0.75, 0.5, 0.75, 0.5, 0.875, 0.5, 0.875, 0.5, 0.75, 0.5, 0.75, 0.5, 0.875, 0.5, 0.75, 0.5, 0.875, 0.5, 0.875, 0.5, 0.75, 0.5, 0.875, 0.5, 0.75, 0.5, 0.75, 0.5, 0.875, 0.5, 0.875, 0.5, 0.75, 0.5, 0.75, 0.5, 0.875, 0.5, 0.875, 0.5, 0.75, 0.5, 0.75, 0.5, 0.875, 0.5, 0.875, 0.5, 0.75, 0.5, 0.75, 0.5, 0.875, 0.5, 0.875, 0.5, 0.75, 0.5, 0.75, 0.5, 0.875, 0.5, 0.875, 0.5, 0.75, 0.5, 0.75, 0.5, 0.875, 0.5, 0.875, 0.5, 0.75, 0.5, 0.75, 0.5, 0.875, 0.5, 0.875, 0.5, 0.75, 0.5, 0.75, 0.5, 0.875, 0.5, 0.625, 0.5, 0.625, 0.375, 0.625, 0.375, 0.625, 0.5, 0.875, 0.5, 0.75, 0.5, 0.75, 0.5, 0.875, 0.5, 0.625, 0.5, 0.75, 0.5, 0.75, 0.5, 0.625, 0.5, 0.625, 0.5, 0.625, 0.375, 0.625, 0.375, 0.625, 0.5, 0.625, 0.5, 0.625, 0.375, 0.625, 0.375, 0.625, 0.5, 0.875, 0.5, 0.75, 0.5, 0.75, 0.5, 0.875, 0.5, 0.875, 0.5, 0.75, 0.5, 0.75, 0.5, 0.875, 0.5, 0.875, 0.5, 0.75, 0.5, 0.75, 0.5, 0.875, 0.5, 0.875, 0.5, 0.75, 0.5, 0.75, 0.5, 0.875, 0.5, 0.625, 0.5, 0.625, 0.375, 0.625, 0.375, 0.625, 0.5, 0.375, 0.5, 0.25, 0.5, 0.25, 0.5, 0.375, 0.5, 0.875, 0.5, 0.75, 0.5, 0.75, 0.5, 0.875, 0.5, 0.125, 0.5, 0.25, 0.5, 0.25, 0.625, 0.125, 0.625, 0.625, 0.5, 0.75, 0.5, 0.75, 0.625, 0.625, 0.625, 0.125, 0.75, 0.25, 0.75, 0.25, 0.75, 0.125, 0.75, 0.625, 0.75, 0.75, 0.75, 0.75, 0.75, 0.625, 0.75, 0.375, 0.5, 0.25, 0.5, 0.25, 0.5, 0.375, 0.5, 0.375, 0.25, 0.625, 0.25, 0.625, 0.375, 0.375, 0.375, 0.375, 0.5, 0.25, 0.5, 0.25, 0.5, 0.375, 0.5, 0.625, 0.5, 0.625, 0.375, 0.625, 0.375, 0.625, 0.5, 0.875, 0.5, 0.75, 0.5, 0.75, 0.5, 0.875, 0.5, 0.375, 0.5, 0.25, 0.5, 0.25, 0.5, 0.375, 0.5, 0.375, 0.5, 0.25, 0.5, 0.25, 0.5, 0.375, 0.5, 0.375, 0.5, 0.25, 0.5, 0.25, 0.5, 0.375, 0.5, 0.875, 0.5, 0.75, 0.5, 0.75, 0.5, 0.875, 0.5, 0.375, 0.5, 0.25, 0.5, 0.25, 0.5, 0.375, 0.5, 0.875, 0.5, 0.75, 0.5, 0.75, 0.5, 0.875, 0.5, 0.375, 0.5, 0.25, 0.5, 0.25, 0.5, 0.375, 0.5, 0.625, 0.75, 0.75, 0.75, 0.75, 0.75, 0.625, 0.75, 0.375, 0.75, 0.625, 0.75, 0.625, 0.875, 0.375, 0.875, 0.125, 0.75, 0.25, 0.75, 0.25, 0.75, 0.125, 0.75, 0.125, 0.75, 0.25, 0.75, 0.25, 0.75, 0.125, 0.75, 0.625, 0.75, 0.75, 0.75, 0.75, 0.75, 0.625, 0.75, 0.625, 0.75, 0.75, 0.75, 0.75, 0.75, 0.625, 0.75, 0.625, 0.75, 0.75, 0.75, 0.75, 0.75, 0.625, 0.75, 0.125, 0.75, 0.25, 0.75, 0.25, 0.75, 0.125, 0.75, 0.125, 0.75, 0.25, 0.75, 0.25, 0.75, 0.125, 0.75, 0.125, 0.75, 0.25, 0.75, 0.25, 0.75, 0.125, 0.75, 0.625, 0.625, 0.75, 0.625, 0.75, 0.75, 0.625, 0.75, 0.125, 0.625, 0.25, 0.625, 0.25, 0.75, 0.125, 0.75, 0.625, 0.75, 0.75, 0.75, 0.75, 0.75, 0.625, 0.75, 0.875, 0.5, 0.75, 0.5, 0.75, 0.5, 0.875, 0.5, 0.875, 0.5, 0.75, 0.5, 0.75, 0.5, 0.875, 0.5, 0.625, 0.25, 0.625, 0.25, 0.625, 0.25, 0.625, 0.25, 0.75, 0.5, 0.75, 0.5, 0.75, 0.5, 0.75, 0.5, 0.875, 0.5, 0.75, 0.5, 0.75, 0.5, 0.875, 0.5, 0.75, 0.5, 0.625, 0.5, 0.625, 0.5, 0.75, 0.5, 0.625, 0.5, 0.625, 0.5, 0.625, 0.5, 0.625, 0.5, 0.75, 0.5, 0.625, 0.5, 0.625, 0.5, 0.75, 0.5, 0.75, 0.5, 0.75, 0.5, 0.75, 0.5, 0.75, 0.5])
me_cube_001.update()

# ---- objects
ob_empty = bpy.data.objects.new('Empty', None)
ob_cube = bpy.data.objects.new('Cube', me_cube_001)
ob_empty_001 = bpy.data.objects.new('Empty.001', None)

# ---- transforms, parenting, visibility, modifiers, constraints
ob_empty.location = (7.828e-18, -0.03525, 0.0235)
ob_empty.rotation_euler = (1.571, -0.0, 1.571)
ob_empty.scale = (2.175, 2.175, 2.175)
ob_empty.empty_display_type = 'IMAGE'
ob_empty.empty_display_size = 5.0
ob_cube.location = (3.127, -2.832, 0.0)
ob_cube.scale = (0.563, 0.563, 0.563)
_m = ob_cube.modifiers.new('Subdivision', 'SUBSURF')
ob_empty_001.location = (7.828e-18, -0.03525, -5.32)
ob_empty_001.rotation_euler = (3.142, -4.371e-08, 1.571)
ob_empty_001.scale = (2.175, 2.175, 2.175)
ob_empty_001.empty_display_type = 'IMAGE'
ob_empty_001.empty_display_size = 5.0

# ---- collection membership
col_collection.objects.link(ob_empty)
col_collection.objects.link(ob_cube)
col_collection.objects.link(ob_empty_001)

# ---- scene / render settings (as saved in the file)
scene.frame_start = 1; scene.frame_end = 250; scene.frame_set(1)
scene.render.engine = 'BLENDER_EEVEE_NEXT'
scene.cycles.sampling_pattern = 'TABULATED_SOBOL'
scene.eevee.ray_tracing_options.trace_max_roughness = 0.0
bpy.context.view_layer.update()

# ---- added for rendering (the .blend has no active camera and no usable light): camera, sun
cam_auto = bpy.data.cameras.new('AutoCamera')
cam_auto.lens = 50.0
cam_auto.sensor_width = 36.0
cam_auto.clip_end = 1000.0
ob_auto_camera = bpy.data.objects.new('AutoCamera', cam_auto)
scene.collection.objects.link(ob_auto_camera)
ob_auto_camera.location = (8.34113, -7.76271, 4.78959)
ob_auto_camera.rotation_euler = (1.09748, -7.21219e-08, 0.694738)
scene.camera = ob_auto_camera
light_auto_sun = bpy.data.lights.new('AutoSun', 'SUN')
light_auto_sun.energy = 3.0
light_auto_sun.angle = 0.0523599
ob_auto_sun = bpy.data.objects.new('AutoSun', light_auto_sun)
scene.collection.objects.link(ob_auto_sun)
ob_auto_sun.rotation_euler = (0.872665, 0.174533, 0.523599)
bpy.context.view_layer.update()
